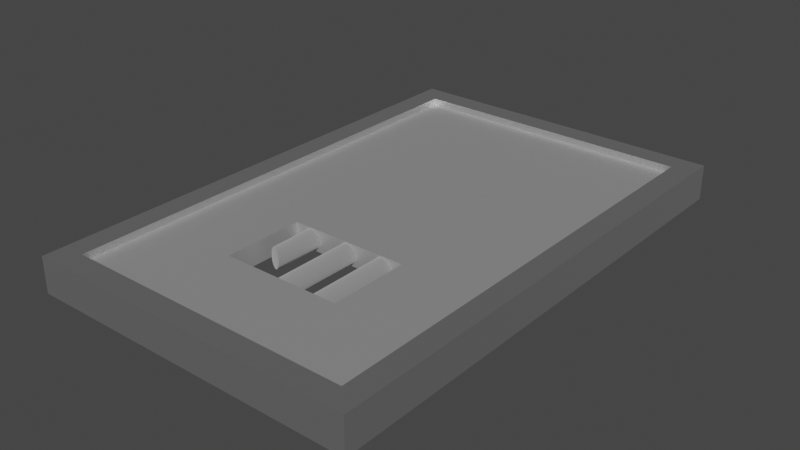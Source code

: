 # Source: Broken_Prison_Door.blend  (saved by Blender 4.1.24; exported with 4.5.12 LTS)
import bpy
from mathutils import Matrix  # noqa: F401  (used for matrix-valued properties, if any)

bpy.ops.wm.read_factory_settings(use_empty=True)
scene = bpy.context.scene
scene.name = 'Scene'

# ---- collections
col_collection = bpy.data.collections.new('Collection'); scene.collection.children.link(col_collection)

# ---- materials (node trees are filled in below, after node groups)
mat_material_001 = bpy.data.materials.new('Material.001')
mat_material_001.use_transparent_shadow = False
mat_material_002 = bpy.data.materials.new('Material.002')
mat_material_002.use_transparent_shadow = False
mat_material_003 = bpy.data.materials.new('Material.003')
mat_material_003.use_transparent_shadow = False

# ---- material node trees
mat_material_001.use_nodes = True; mat_material_001.node_tree.nodes.clear()
_N = mat_material_001.node_tree.nodes; _L = mat_material_001.node_tree.links
n0 = _N.new('ShaderNodeBsdfPrincipled'); n0.name = 'Principled BSDF'; n0.location = (10, 300)
n0.distribution = 'GGX'
n0.subsurface_method = 'RANDOM_WALK_SKIN'
n0.inputs[1].default_value = 1.0
n0.inputs[3].default_value = 1.45
n0.inputs[13].default_value = 0.2075
n0.inputs[27].default_value = (0.0, 0.0, 0.0, 1.0)
n0.inputs[28].default_value = 1.0
n1 = _N.new('ShaderNodeOutputMaterial'); n1.name = 'Material Output'; n1.location = (300, 300)
_L.new(n0.outputs[0], n1.inputs[0])
n1.is_active_output = True
mat_material_002.use_nodes = True; mat_material_002.node_tree.nodes.clear()
_N = mat_material_002.node_tree.nodes; _L = mat_material_002.node_tree.links
n0 = _N.new('ShaderNodeBsdfPrincipled'); n0.name = 'Principled BSDF'; n0.location = (10, 300)
n0.distribution = 'GGX'
n0.subsurface_method = 'RANDOM_WALK_SKIN'
n0.inputs[0].default_value = (0.6227, 0.6227, 0.6227, 1.0)
n0.inputs[1].default_value = 0.673
n0.inputs[3].default_value = 1.45
n0.inputs[13].default_value = 0.2484
n0.inputs[27].default_value = (0.0, 0.0, 0.0, 1.0)
n0.inputs[28].default_value = 1.0
n1 = _N.new('ShaderNodeOutputMaterial'); n1.name = 'Material Output'; n1.location = (300, 300)
_L.new(n0.outputs[0], n1.inputs[0])
n1.is_active_output = True
mat_material_003.use_nodes = True; mat_material_003.node_tree.nodes.clear()
_N = mat_material_003.node_tree.nodes; _L = mat_material_003.node_tree.links
n0 = _N.new('ShaderNodeBsdfPrincipled'); n0.name = 'Principled BSDF'; n0.location = (10, 300)
n0.distribution = 'GGX'
n0.subsurface_method = 'RANDOM_WALK_SKIN'
n0.inputs[1].default_value = 1.0
n0.inputs[2].default_value = 1.0
n0.inputs[3].default_value = 1.45
n0.inputs[27].default_value = (0.0, 0.0, 0.0, 1.0)
n0.inputs[28].default_value = 1.0
n1 = _N.new('ShaderNodeOutputMaterial'); n1.name = 'Material Output'; n1.location = (300, 300)
_L.new(n0.outputs[0], n1.inputs[0])
n1.is_active_output = True

# ---- world
world_world = bpy.data.worlds.new('World'); scene.world = world_world
world_world.use_nodes = True; world_world.node_tree.nodes.clear()
_N = world_world.node_tree.nodes; _L = world_world.node_tree.links
n0 = _N.new('ShaderNodeOutputWorld'); n0.name = 'World Output'; n0.location = (300, 300)
n1 = _N.new('ShaderNodeBackground'); n1.name = 'Background'; n1.location = (10, 300)
n1.inputs[0].default_value = (0.05088, 0.05088, 0.05088, 1.0)
_L.new(n1.outputs[0], n0.inputs[0])
n0.is_active_output = True
world_world.color = (0.05088, 0.05088, 0.05088)
world_world.use_sun_shadow = False
world_world.sun_shadow_jitter_overblur = 0.0

# ---- meshes
me_cube_001 = bpy.data.meshes.new('Cube.001')
me_cube_001.from_pydata([(-2.774, 2.088, -0.1583), (-2.774, -2.088, -0.1583), (-2.774, 2.088, 0.1583), (-2.774, -2.088, 0.1583), (-0.2035, 2.088, -0.1583), (-0.2035, -2.088, -0.1583), (-0.2035, 2.088, 0.1583), (-0.2035, -2.088, 0.1583), (-2.977, 2.291, -0.1583), (-2.977, -2.291, -0.1583), (-2.977, -2.291, 0.1583), (-2.977, 2.291, 0.1583), (0.0, 2.291, 0.1583), (0.0, -2.291, 0.1583), (0.0, -2.291, -0.1583), (0.0, 2.291, -0.1583), (-2.024, -0.6212, -0.09571), (-2.024, -1.338, -0.09571), (-2.024, -1.338, 0.09571), (-2.024, -0.6212, 0.09571), (-0.953, -0.6212, 0.09571), (-0.953, -1.338, 0.09571), (-0.953, -1.338, -0.09571), (-0.953, -0.6212, -0.09571), (-2.774, 2.088, -0.09571), (-2.774, -2.088, -0.09571), (-2.774, -2.088, 0.09571), (-2.774, 2.088, 0.09571), (-0.2035, 2.088, 0.09571), (-0.2035, -2.088, 0.09571), (-0.2035, -2.088, -0.09571), (-0.2035, 2.088, -0.09571), (-1.14, -0.5964, 0.08642), (-1.14, -1.386, 0.08642), (-1.123, -0.5964, 0.08476), (-1.123, -1.386, 0.08476), (-1.106, -0.5964, 0.07984), (-1.106, -1.386, 0.07984), (-1.092, -0.5964, 0.07186), (-1.092, -1.386, 0.07186), (-1.078, -0.5964, 0.06111), (-1.078, -1.386, 0.06111), (-1.068, -0.5964, 0.04801), (-1.068, -1.386, 0.04801), (-1.06, -0.5964, 0.03307), (-1.06, -1.386, 0.03307), (-1.055, -0.5964, 0.01686), (-1.055, -1.386, 0.01686), (-1.053, -0.5964, 4.768e-07), (-1.053, -1.386, 3.576e-07), (-1.055, -0.5964, -0.01686), (-1.055, -1.386, -0.01686), (-1.06, -0.5964, -0.03307), (-1.06, -1.386, -0.03307), (-1.068, -0.5964, -0.04801), (-1.068, -1.386, -0.04801), (-1.078, -0.5964, -0.06111), (-1.078, -1.386, -0.06111), (-1.092, -0.5964, -0.07186), (-1.092, -1.386, -0.07186), (-1.106, -0.5964, -0.07984), (-1.106, -1.386, -0.07984), (-1.123, -0.5964, -0.08476), (-1.123, -1.386, -0.08476), (-1.14, -0.5964, -0.08642), (-1.14, -1.386, -0.08642), (-1.156, -0.5964, -0.08476), (-1.156, -1.386, -0.08476), (-1.173, -0.5964, -0.07984), (-1.173, -1.386, -0.07984), (-1.188, -0.5964, -0.07186), (-1.188, -1.386, -0.07186), (-1.201, -0.5964, -0.06111), (-1.201, -1.386, -0.06111), (-1.211, -0.5964, -0.04801), (-1.211, -1.386, -0.04801), (-1.219, -0.5964, -0.03307), (-1.219, -1.386, -0.03307), (-1.224, -0.5964, -0.01686), (-1.224, -1.386, -0.01686), (-1.226, -0.5964, 4.768e-07), (-1.226, -1.386, 3.576e-07), (-1.224, -0.5964, 0.01686), (-1.224, -1.386, 0.01686), (-1.219, -0.5964, 0.03307), (-1.219, -1.386, 0.03307), (-1.211, -0.5964, 0.04801), (-1.211, -1.386, 0.04801), (-1.201, -0.5964, 0.06111), (-1.201, -1.386, 0.06111), (-1.188, -0.5964, 0.07186), (-1.188, -1.386, 0.07186), (-1.173, -0.5964, 0.07984), (-1.173, -1.386, 0.07984), (-1.156, -0.5964, 0.08476), (-1.156, -1.386, 0.08476), (-1.489, -0.5964, 0.08642), (-1.489, -1.386, 0.08642), (-1.472, -0.5964, 0.08476), (-1.472, -1.386, 0.08476), (-1.456, -0.5964, 0.07984), (-1.456, -1.386, 0.07984), (-1.441, -0.5964, 0.07186), (-1.441, -1.386, 0.07186), (-1.427, -0.5964, 0.06111), (-1.427, -1.386, 0.06111), (-1.417, -0.5964, 0.04801), (-1.417, -1.386, 0.04801), (-1.409, -0.5964, 0.03307), (-1.409, -1.386, 0.03307), (-1.404, -0.5964, 0.01686), (-1.404, -1.386, 0.01686), (-1.402, -0.5964, 4.768e-07), (-1.402, -1.386, 3.576e-07), (-1.404, -0.5964, -0.01686), (-1.404, -1.386, -0.01686), (-1.409, -0.5964, -0.03307), (-1.409, -1.386, -0.03307), (-1.417, -0.5964, -0.04801), (-1.417, -1.386, -0.04801), (-1.427, -0.5964, -0.06111), (-1.427, -1.386, -0.06111), (-1.441, -0.5964, -0.07186), (-1.441, -1.386, -0.07186), (-1.456, -0.5964, -0.07984), (-1.456, -1.386, -0.07984), (-1.472, -0.5964, -0.08476), (-1.472, -1.386, -0.08476), (-1.489, -0.5964, -0.08642), (-1.489, -1.386, -0.08642), (-1.505, -0.5964, -0.08476), (-1.505, -1.386, -0.08476), (-1.522, -0.5964, -0.07984), (-1.522, -1.386, -0.07984), (-1.537, -0.5964, -0.07186), (-1.537, -1.386, -0.07186), (-1.55, -0.5964, -0.06111), (-1.55, -1.386, -0.06111), (-1.56, -0.5964, -0.04801), (-1.56, -1.386, -0.04801), (-1.568, -0.5964, -0.03307), (-1.568, -1.386, -0.03307), (-1.573, -0.5964, -0.01686), (-1.573, -1.386, -0.01686), (-1.575, -0.5964, 4.768e-07), (-1.575, -1.386, 3.576e-07), (-1.573, -0.5964, 0.01686), (-1.573, -1.386, 0.01686), (-1.568, -0.5964, 0.03307), (-1.568, -1.386, 0.03307), (-1.56, -0.5964, 0.04801), (-1.56, -1.386, 0.04801), (-1.55, -0.5964, 0.06111), (-1.55, -1.386, 0.06111), (-1.537, -0.5964, 0.07186), (-1.537, -1.386, 0.07186), (-1.522, -0.5964, 0.07984), (-1.522, -1.386, 0.07984), (-1.505, -0.5964, 0.08476), (-1.505, -1.386, 0.08476), (-1.862, -0.5962, 0.08642), (-1.843, -1.029, 0.08441), (-1.845, -0.5962, 0.08476), (-1.829, -1.037, 0.07934), (-1.829, -0.5962, 0.07984), (-1.816, -1.044, 0.07122), (-1.814, -0.5962, 0.07186), (-1.805, -1.05, 0.06037), (-1.801, -0.5962, 0.06111), (-1.796, -1.056, 0.04719), (-1.79, -0.5962, 0.04801), (-1.789, -1.06, 0.0322), (-1.782, -0.5962, 0.03307), (-1.785, -1.063, 0.01598), (-1.777, -0.5962, 0.01686), (-1.785, -1.065, -0.0008634), (-1.775, -0.5962, 4.768e-07), (-1.787, -1.065, -0.01767), (-1.777, -0.5962, -0.01686), (-1.792, -1.064, -0.0338), (-1.782, -0.5962, -0.03307), (-1.799, -1.061, -0.04863), (-1.79, -0.5962, -0.04801), (-1.809, -1.057, -0.06159), (-1.801, -0.5962, -0.06111), (-1.822, -1.051, -0.07218), (-1.814, -0.5962, -0.07186), (-1.835, -1.045, -0.08), (-1.829, -0.5962, -0.07984), (-1.85, -1.038, -0.08475), (-1.845, -0.5962, -0.08476), (-1.865, -1.031, -0.08623), (-1.862, -0.5962, -0.08642), (-1.88, -1.023, -0.08441), (-1.879, -0.5962, -0.08476), (-1.894, -1.016, -0.07934), (-1.895, -0.5962, -0.07984), (-1.907, -1.008, -0.07122), (-1.91, -0.5962, -0.07186), (-1.919, -1.002, -0.06037), (-1.923, -0.5962, -0.06111), (-1.928, -0.9964, -0.04719), (-1.934, -0.5962, -0.04801), (-1.934, -0.9921, -0.0322), (-1.942, -0.5962, -0.03307), (-1.938, -0.989, -0.01598), (-1.947, -0.5962, -0.01686), (-1.939, -0.9873, 0.0008643), (-1.948, -0.5962, 4.768e-07), (-1.937, -0.9872, 0.01767), (-1.947, -0.5962, 0.01686), (-1.932, -0.9885, 0.0338), (-1.942, -0.5962, 0.03307), (-1.924, -0.9913, 0.04863), (-1.934, -0.5962, 0.04801), (-1.914, -0.9954, 0.06159), (-1.923, -0.5962, 0.06111), (-1.902, -1.001, 0.07218), (-1.91, -0.5962, 0.07186), (-1.888, -1.007, 0.08), (-1.895, -0.5962, 0.07984), (-1.874, -1.014, 0.08475), (-1.879, -0.5962, 0.08476), (-1.858, -1.021, 0.08623)], [], [(8, 9, 10, 11), (12, 13, 14, 15), (11, 12, 15, 8), (13, 10, 9, 14), (0, 1, 9, 8), (3, 2, 11, 10), (2, 6, 12, 11), (7, 3, 10, 13), (6, 7, 13, 12), (5, 4, 15, 14), (4, 0, 8, 15), (1, 5, 14, 9), (7, 6, 4, 5), (6, 2, 0, 4), (3, 7, 5, 1), (2, 3, 1, 0), (21, 20, 23, 22), (18, 21, 22, 17), (27, 28, 31, 24), (28, 29, 30, 31), (29, 26, 25, 30), (26, 27, 24, 25), (16, 17, 25, 24), (18, 19, 27, 26), (19, 20, 28, 27), (21, 18, 26, 29), (20, 21, 29, 28), (22, 23, 31, 30), (23, 16, 24, 31), (17, 22, 30, 25), (20, 19, 16, 23), (19, 18, 17, 16), (32, 33, 35, 34), (34, 35, 37, 36), (36, 37, 39, 38), (38, 39, 41, 40), (40, 41, 43, 42), (42, 43, 45, 44), (44, 45, 47, 46), (46, 47, 49, 48), (48, 49, 51, 50), (50, 51, 53, 52), (52, 53, 55, 54), (54, 55, 57, 56), (56, 57, 59, 58), (58, 59, 61, 60), (60, 61, 63, 62), (62, 63, 65, 64), (64, 65, 67, 66), (66, 67, 69, 68), (68, 69, 71, 70), (70, 71, 73, 72), (72, 73, 75, 74), (74, 75, 77, 76), (76, 77, 79, 78), (78, 79, 81, 80), (80, 81, 83, 82), (82, 83, 85, 84), (84, 85, 87, 86), (86, 87, 89, 88), (88, 89, 91, 90), (90, 91, 93, 92), (35, 33, 95, 93, 91, 89, 87, 85, 83, 81, 79, 77, 75, 73, 71, 69, 67, 65, 63, 61, 59, 57, 55, 53, 51, 49, 47, 45, 43, 41, 39, 37), (92, 93, 95, 94), (94, 95, 33, 32), (32, 34, 36, 38, 40, 42, 44, 46, 48, 50, 52, 54, 56, 58, 60, 62, 64, 66, 68, 70, 72, 74, 76, 78, 80, 82, 84, 86, 88, 90, 92, 94), (96, 97, 99, 98), (98, 99, 101, 100), (100, 101, 103, 102), (102, 103, 105, 104), (104, 105, 107, 106), (106, 107, 109, 108), (108, 109, 111, 110), (110, 111, 113, 112), (112, 113, 115, 114), (114, 115, 117, 116), (116, 117, 119, 118), (118, 119, 121, 120), (120, 121, 123, 122), (122, 123, 125, 124), (124, 125, 127, 126), (126, 127, 129, 128), (128, 129, 131, 130), (130, 131, 133, 132), (132, 133, 135, 134), (134, 135, 137, 136), (136, 137, 139, 138), (138, 139, 141, 140), (140, 141, 143, 142), (142, 143, 145, 144), (144, 145, 147, 146), (146, 147, 149, 148), (148, 149, 151, 150), (150, 151, 153, 152), (152, 153, 155, 154), (154, 155, 157, 156), (99, 97, 159, 157, 155, 153, 151, 149, 147, 145, 143, 141, 139, 137, 135, 133, 131, 129, 127, 125, 123, 121, 119, 117, 115, 113, 111, 109, 107, 105, 103, 101), (156, 157, 159, 158), (158, 159, 97, 96), (96, 98, 100, 102, 104, 106, 108, 110, 112, 114, 116, 118, 120, 122, 124, 126, 128, 130, 132, 134, 136, 138, 140, 142, 144, 146, 148, 150, 152, 154, 156, 158), (160, 161, 163, 162), (162, 163, 165, 164), (164, 165, 167, 166), (166, 167, 169, 168), (168, 169, 171, 170), (170, 171, 173, 172), (172, 173, 175, 174), (174, 175, 177, 176), (176, 177, 179, 178), (178, 179, 181, 180), (180, 181, 183, 182), (182, 183, 185, 184), (184, 185, 187, 186), (186, 187, 189, 188), (188, 189, 191, 190), (190, 191, 193, 192), (192, 193, 195, 194), (194, 195, 197, 196), (196, 197, 199, 198), (198, 199, 201, 200), (200, 201, 203, 202), (202, 203, 205, 204), (204, 205, 207, 206), (206, 207, 209, 208), (208, 209, 211, 210), (210, 211, 213, 212), (212, 213, 215, 214), (214, 215, 217, 216), (216, 217, 219, 218), (218, 219, 221, 220), (163, 161, 223, 221, 219, 217, 215, 213, 211, 209, 207, 205, 203, 201, 199, 197, 195, 193, 191, 189, 187, 185, 183, 181, 179, 177, 175, 173, 171, 169, 167, 165), (220, 221, 223, 222), (222, 223, 161, 160), (160, 162, 164, 166, 168, 170, 172, 174, 176, 178, 180, 182, 184, 186, 188, 190, 192, 194, 196, 198, 200, 202, 204, 206, 208, 210, 212, 214, 216, 218, 220, 222)])
me_cube_001.polygons.foreach_set('material_index', [0, 0, 0, 0, 0, 0, 0, 0, 0, 0, 0, 0, 0, 0, 0, 0, 1, 1, 1, 1, 1, 1, 1, 1, 1, 1, 1, 1, 1, 1, 1, 1, 2, 2, 2, 2, 2, 2, 2, 2, 2, 2, 2, 2, 2, 2, 2, 2, 2, 2, 2, 2, 2, 2, 2, 2, 2, 2, 2, 2, 2, 2, 2, 2, 2, 2, 2, 2, 2, 2, 2, 2, 2, 2, 2, 2, 2, 2, 2, 2, 2, 2, 2, 2, 2, 2, 2, 2, 2, 2, 2, 2, 2, 2, 2, 2, 2, 2, 2, 2, 2, 2, 2, 2, 2, 2, 2, 2, 2, 2, 2, 2, 2, 2, 2, 2, 2, 2, 2, 2, 2, 2, 2, 2, 2, 2, 2, 2, 2, 2, 2, 2, 2, 2])
_uv = me_cube_001.uv_layers.new(name='UVMap')
_uv.uv.foreach_set('vector', [1.148, 0.4655, 0.1484, 0.4655, 0.1484, 0.5345, 1.148, 0.5345, 1.148, 0.5345, 0.1484, 0.5345, 0.1484, 0.4655, 1.148, 0.4655, -0.001202, 0.5345, 0.6484, 0.5345, 0.6484, 0.4655, -0.001202, 0.4655, 0.6484, 0.5345, -0.001202, 0.5345, -0.001202, 0.4655, 0.6484, 0.4655, 0.0432, 0.9556, 0.0432, 0.0444, -0.001202, 0.0, -0.001202, 1.0, 0.0432, 0.0444, 0.0432, 0.9556, -0.001202, 1.0, -0.001202, 0.0, 0.0432, 0.9556, 0.604, 0.9556, 0.6484, 1.0, -0.001202, 1.0, 0.604, 0.0444, 0.0432, 0.0444, -0.001202, 0.0, 0.6484, 0.0, 0.604, 0.9556, 0.604, 0.0444, 0.6484, 0.0, 0.6484, 1.0, 0.604, 0.0444, 0.604, 0.9556, 0.6484, 1.0, 0.6484, 0.0, 0.604, 0.9556, 0.0432, 0.9556, -0.001202, 1.0, 0.6484, 1.0, 0.0432, 0.0444, 0.604, 0.0444, 0.6484, 0.0, -0.001202, 0.0, 0.1928, 0.5345, 1.104, 0.5345, 1.104, 0.4655, 0.1928, 0.4655, 0.604, 0.5345, 0.0432, 0.5345, 0.0432, 0.4655, 0.604, 0.4655, 0.0432, 0.5345, 0.604, 0.5345, 0.604, 0.4655, 0.0432, 0.4655, 1.104, 0.5345, 0.1928, 0.5345, 0.1928, 0.4655, 1.104, 0.4655, 0.3564, 0.5209, 0.5129, 0.5209, 0.5129, 0.4791, 0.3564, 0.4791, 0.2067, 0.5209, 0.4405, 0.5209, 0.4405, 0.4791, 0.2067, 0.4791, 0.0432, 0.5209, 0.604, 0.5209, 0.604, 0.4791, 0.0432, 0.4791, 1.104, 0.5209, 0.1928, 0.5209, 0.1928, 0.4791, 1.104, 0.4791, 0.604, 0.5209, 0.0432, 0.5209, 0.0432, 0.4791, 0.604, 0.4791, 0.1928, 0.5209, 1.104, 0.5209, 1.104, 0.4791, 0.1928, 0.4791, 0.2067, 0.3644, 0.2067, 0.2079, 0.0432, 0.0444, 0.0432, 0.9556, 0.2067, 0.2079, 0.2067, 0.3644, 0.0432, 0.9556, 0.0432, 0.0444, 0.2067, 0.3644, 0.4405, 0.3644, 0.604, 0.9556, 0.0432, 0.9556, 0.4405, 0.2079, 0.2067, 0.2079, 0.0432, 0.0444, 0.604, 0.0444, 0.4405, 0.3644, 0.4405, 0.2079, 0.604, 0.0444, 0.604, 0.9556, 0.4405, 0.2079, 0.4405, 0.3644, 0.604, 0.9556, 0.604, 0.0444, 0.4405, 0.3644, 0.2067, 0.3644, 0.0432, 0.9556, 0.604, 0.9556, 0.2067, 0.2079, 0.4405, 0.2079, 0.604, 0.0444, 0.0432, 0.0444, 0.4405, 0.5209, 0.2067, 0.5209, 0.2067, 0.4791, 0.4405, 0.4791, 0.5129, 0.5209, 0.3564, 0.5209, 0.3564, 0.4791, 0.5129, 0.4791, 1.0, 0.5, 1.0, 1.0, 0.9688, 1.0, 0.9688, 0.5, 0.9688, 0.5, 0.9688, 1.0, 0.9375, 1.0, 0.9375, 0.5, 0.9375, 0.5, 0.9375, 1.0, 0.9062, 1.0, 0.9062, 0.5, 0.9062, 0.5, 0.9062, 1.0, 0.875, 1.0, 0.875, 0.5, 0.875, 0.5, 0.875, 1.0, 0.8438, 1.0, 0.8438, 0.5, 0.8438, 0.5, 0.8438, 1.0, 0.8125, 1.0, 0.8125, 0.5, 0.8125, 0.5, 0.8125, 1.0, 0.7812, 1.0, 0.7812, 0.5, 0.7812, 0.5, 0.7812, 1.0, 0.75, 1.0, 0.75, 0.5, 0.75, 0.5, 0.75, 1.0, 0.7188, 1.0, 0.7188, 0.5, 0.7188, 0.5, 0.7188, 1.0, 0.6875, 1.0, 0.6875, 0.5, 0.6875, 0.5, 0.6875, 1.0, 0.6562, 1.0, 0.6562, 0.5, 0.6562, 0.5, 0.6562, 1.0, 0.625, 1.0, 0.625, 0.5, 0.625, 0.5, 0.625, 1.0, 0.5938, 1.0, 0.5938, 0.5, 0.5938, 0.5, 0.5938, 1.0, 0.5625, 1.0, 0.5625, 0.5, 0.5625, 0.5, 0.5625, 1.0, 0.5312, 1.0, 0.5312, 0.5, 0.5312, 0.5, 0.5312, 1.0, 0.5, 1.0, 0.5, 0.5, 0.5, 0.5, 0.5, 1.0, 0.4688, 1.0, 0.4688, 0.5, 0.4688, 0.5, 0.4688, 1.0, 0.4375, 1.0, 0.4375, 0.5, 0.4375, 0.5, 0.4375, 1.0, 0.4062, 1.0, 0.4062, 0.5, 0.4062, 0.5, 0.4062, 1.0, 0.375, 1.0, 0.375, 0.5, 0.375, 0.5, 0.375, 1.0, 0.3438, 1.0, 0.3438, 0.5, 0.3438, 0.5, 0.3438, 1.0, 0.3125, 1.0, 0.3125, 0.5, 0.3125, 0.5, 0.3125, 1.0, 0.2812, 1.0, 0.2812, 0.5, 0.2812, 0.5, 0.2812, 1.0, 0.25, 1.0, 0.25, 0.5, 0.25, 0.5, 0.25, 1.0, 0.2188, 1.0, 0.2188, 0.5, 0.2188, 0.5, 0.2188, 1.0, 0.1875, 1.0, 0.1875, 0.5, 0.1875, 0.5, 0.1875, 1.0, 0.1562, 1.0, 0.1562, 0.5, 0.1562, 0.5, 0.1562, 1.0, 0.125, 1.0, 0.125, 0.5, 0.125, 0.5, 0.125, 1.0, 0.09375, 1.0, 0.09375, 0.5, 0.09375, 0.5, 0.09375, 1.0, 0.0625, 1.0, 0.0625, 0.5, 0.2968, 0.4854, 0.25, 0.49, 0.2032, 0.4854, 0.1582, 0.4717, 0.1167, 0.4496, 0.08029, 0.4197, 0.05045, 0.3833, 0.02827, 0.3418, 0.01461, 0.2968, 0.01, 0.25, 0.01461, 0.2032, 0.02827, 0.1582, 0.05045, 0.1167, 0.08029, 0.08029, 0.1167, 0.05045, 0.1582, 0.02827, 0.2032, 0.01461, 0.25, 0.01, 0.2968, 0.01461, 0.3418, 0.02827, 0.3833, 0.05045, 0.4197, 0.08029, 0.4496, 0.1167, 0.4717, 0.1582, 0.4854, 0.2032, 0.49, 0.25, 0.4854, 0.2968, 0.4717, 0.3418, 0.4496, 0.3833, 0.4197, 0.4197, 0.3833, 0.4496, 0.3418, 0.4717, 0.0625, 0.5, 0.0625, 1.0, 0.03125, 1.0, 0.03125, 0.5, 0.03125, 0.5, 0.03125, 1.0, 0.0, 1.0, 0.0, 0.5, 0.75, 0.49, 0.7968, 0.4854, 0.8418, 0.4717, 0.8833, 0.4496, 0.9197, 0.4197, 0.9496, 0.3833, 0.9717, 0.3418, 0.9854, 0.2968, 0.99, 0.25, 0.9854, 0.2032, 0.9717, 0.1582, 0.9496, 0.1167, 0.9197, 0.08029, 0.8833, 0.05045, 0.8418, 0.02827, 0.7968, 0.01461, 0.75, 0.01, 0.7032, 0.01461, 0.6582, 0.02827, 0.6167, 0.05045, 0.5803, 0.08029, 0.5504, 0.1167, 0.5283, 0.1582, 0.5146, 0.2032, 0.51, 0.25, 0.5146, 0.2968, 0.5283, 0.3418, 0.5504, 0.3833, 0.5803, 0.4197, 0.6167, 0.4496, 0.6582, 0.4717, 0.7032, 0.4854, 1.0, 0.5, 1.0, 1.0, 0.9688, 1.0, 0.9688, 0.5, 0.9688, 0.5, 0.9688, 1.0, 0.9375, 1.0, 0.9375, 0.5, 0.9375, 0.5, 0.9375, 1.0, 0.9062, 1.0, 0.9062, 0.5, 0.9062, 0.5, 0.9062, 1.0, 0.875, 1.0, 0.875, 0.5, 0.875, 0.5, 0.875, 1.0, 0.8438, 1.0, 0.8438, 0.5, 0.8438, 0.5, 0.8438, 1.0, 0.8125, 1.0, 0.8125, 0.5, 0.8125, 0.5, 0.8125, 1.0, 0.7812, 1.0, 0.7812, 0.5, 0.7812, 0.5, 0.7812, 1.0, 0.75, 1.0, 0.75, 0.5, 0.75, 0.5, 0.75, 1.0, 0.7188, 1.0, 0.7188, 0.5, 0.7188, 0.5, 0.7188, 1.0, 0.6875, 1.0, 0.6875, 0.5, 0.6875, 0.5, 0.6875, 1.0, 0.6562, 1.0, 0.6562, 0.5, 0.6562, 0.5, 0.6562, 1.0, 0.625, 1.0, 0.625, 0.5, 0.625, 0.5, 0.625, 1.0, 0.5938, 1.0, 0.5938, 0.5, 0.5938, 0.5, 0.5938, 1.0, 0.5625, 1.0, 0.5625, 0.5, 0.5625, 0.5, 0.5625, 1.0, 0.5312, 1.0, 0.5312, 0.5, 0.5312, 0.5, 0.5312, 1.0, 0.5, 1.0, 0.5, 0.5, 0.5, 0.5, 0.5, 1.0, 0.4688, 1.0, 0.4688, 0.5, 0.4688, 0.5, 0.4688, 1.0, 0.4375, 1.0, 0.4375, 0.5, 0.4375, 0.5, 0.4375, 1.0, 0.4062, 1.0, 0.4062, 0.5, 0.4062, 0.5, 0.4062, 1.0, 0.375, 1.0, 0.375, 0.5, 0.375, 0.5, 0.375, 1.0, 0.3438, 1.0, 0.3438, 0.5, 0.3438, 0.5, 0.3438, 1.0, 0.3125, 1.0, 0.3125, 0.5, 0.3125, 0.5, 0.3125, 1.0, 0.2812, 1.0, 0.2812, 0.5, 0.2812, 0.5, 0.2812, 1.0, 0.25, 1.0, 0.25, 0.5, 0.25, 0.5, 0.25, 1.0, 0.2188, 1.0, 0.2188, 0.5, 0.2188, 0.5, 0.2188, 1.0, 0.1875, 1.0, 0.1875, 0.5, 0.1875, 0.5, 0.1875, 1.0, 0.1562, 1.0, 0.1562, 0.5, 0.1562, 0.5, 0.1562, 1.0, 0.125, 1.0, 0.125, 0.5, 0.125, 0.5, 0.125, 1.0, 0.09375, 1.0, 0.09375, 0.5, 0.09375, 0.5, 0.09375, 1.0, 0.0625, 1.0, 0.0625, 0.5, 0.2968, 0.4854, 0.25, 0.49, 0.2032, 0.4854, 0.1582, 0.4717, 0.1167, 0.4496, 0.08029, 0.4197, 0.05045, 0.3833, 0.02827, 0.3418, 0.01461, 0.2968, 0.01, 0.25, 0.01461, 0.2032, 0.02827, 0.1582, 0.05045, 0.1167, 0.08029, 0.08029, 0.1167, 0.05045, 0.1582, 0.02827, 0.2032, 0.01461, 0.25, 0.01, 0.2968, 0.01461, 0.3418, 0.02827, 0.3833, 0.05045, 0.4197, 0.08029, 0.4496, 0.1167, 0.4717, 0.1582, 0.4854, 0.2032, 0.49, 0.25, 0.4854, 0.2968, 0.4717, 0.3418, 0.4496, 0.3833, 0.4197, 0.4197, 0.3833, 0.4496, 0.3418, 0.4717, 0.0625, 0.5, 0.0625, 1.0, 0.03125, 1.0, 0.03125, 0.5, 0.03125, 0.5, 0.03125, 1.0, 0.0, 1.0, 0.0, 0.5, 0.75, 0.49, 0.7968, 0.4854, 0.8418, 0.4717, 0.8833, 0.4496, 0.9197, 0.4197, 0.9496, 0.3833, 0.9717, 0.3418, 0.9854, 0.2968, 0.99, 0.25, 0.9854, 0.2032, 0.9717, 0.1582, 0.9496, 0.1167, 0.9197, 0.08029, 0.8833, 0.05045, 0.8418, 0.02827, 0.7968, 0.01461, 0.75, 0.01, 0.7032, 0.01461, 0.6582, 0.02827, 0.6167, 0.05045, 0.5803, 0.08029, 0.5504, 0.1167, 0.5283, 0.1582, 0.5146, 0.2032, 0.51, 0.25, 0.5146, 0.2968, 0.5283, 0.3418, 0.5504, 0.3833, 0.5803, 0.4197, 0.6167, 0.4496, 0.6582, 0.4717, 0.7032, 0.4854, 1.0, 0.5, 1.0, 1.0, 0.9688, 1.0, 0.9688, 0.5, 0.9688, 0.5, 0.9688, 1.0, 0.9375, 1.0, 0.9375, 0.5, 0.9375, 0.5, 0.9375, 1.0, 0.9062, 1.0, 0.9062, 0.5, 0.9062, 0.5, 0.9062, 1.0, 0.875, 1.0, 0.875, 0.5, 0.875, 0.5, 0.875, 1.0, 0.8438, 1.0, 0.8438, 0.5, 0.8438, 0.5, 0.8438, 1.0, 0.8125, 1.0, 0.8125, 0.5, 0.8125, 0.5, 0.8125, 1.0, 0.7812, 1.0, 0.7812, 0.5, 0.7812, 0.5, 0.7812, 1.0, 0.75, 1.0, 0.75, 0.5, 0.75, 0.5, 0.75, 1.0, 0.7188, 1.0, 0.7188, 0.5, 0.7188, 0.5, 0.7188, 1.0, 0.6875, 1.0, 0.6875, 0.5, 0.6875, 0.5, 0.6875, 1.0, 0.6562, 1.0, 0.6562, 0.5, 0.6562, 0.5, 0.6562, 1.0, 0.625, 1.0, 0.625, 0.5, 0.625, 0.5, 0.625, 1.0, 0.5938, 1.0, 0.5938, 0.5, 0.5938, 0.5, 0.5938, 1.0, 0.5625, 1.0, 0.5625, 0.5, 0.5625, 0.5, 0.5625, 1.0, 0.5312, 1.0, 0.5312, 0.5, 0.5312, 0.5, 0.5312, 1.0, 0.5, 1.0, 0.5, 0.5, 0.5, 0.5, 0.5, 1.0, 0.4688, 1.0, 0.4688, 0.5, 0.4688, 0.5, 0.4688, 1.0, 0.4375, 1.0, 0.4375, 0.5, 0.4375, 0.5, 0.4375, 1.0, 0.4062, 1.0, 0.4062, 0.5, 0.4062, 0.5, 0.4062, 1.0, 0.375, 1.0, 0.375, 0.5, 0.375, 0.5, 0.375, 1.0, 0.3438, 1.0, 0.3438, 0.5, 0.3438, 0.5, 0.3438, 1.0, 0.3125, 1.0, 0.3125, 0.5, 0.3125, 0.5, 0.3125, 1.0, 0.2812, 1.0, 0.2812, 0.5, 0.2812, 0.5, 0.2812, 1.0, 0.25, 1.0, 0.25, 0.5, 0.25, 0.5, 0.25, 1.0, 0.2188, 1.0, 0.2188, 0.5, 0.2188, 0.5, 0.2188, 1.0, 0.1875, 1.0, 0.1875, 0.5, 0.1875, 0.5, 0.1875, 1.0, 0.1562, 1.0, 0.1562, 0.5, 0.1562, 0.5, 0.1562, 1.0, 0.125, 1.0, 0.125, 0.5, 0.125, 0.5, 0.125, 1.0, 0.09375, 1.0, 0.09375, 0.5, 0.09375, 0.5, 0.09375, 1.0, 0.0625, 1.0, 0.0625, 0.5, 0.2968, 0.4854, 0.25, 0.49, 0.2032, 0.4854, 0.1582, 0.4717, 0.1167, 0.4496, 0.08029, 0.4197, 0.05045, 0.3833, 0.02827, 0.3418, 0.01461, 0.2968, 0.01, 0.25, 0.01461, 0.2032, 0.02827, 0.1582, 0.05045, 0.1167, 0.08029, 0.08029, 0.1167, 0.05045, 0.1582, 0.02827, 0.2032, 0.01461, 0.25, 0.01, 0.2968, 0.01461, 0.3418, 0.02827, 0.3833, 0.05045, 0.4197, 0.08029, 0.4496, 0.1167, 0.4717, 0.1582, 0.4854, 0.2032, 0.49, 0.25, 0.4854, 0.2968, 0.4717, 0.3418, 0.4496, 0.3833, 0.4197, 0.4197, 0.3833, 0.4496, 0.3418, 0.4717, 0.0625, 0.5, 0.0625, 1.0, 0.03125, 1.0, 0.03125, 0.5, 0.03125, 0.5, 0.03125, 1.0, 0.0, 1.0, 0.0, 0.5, 0.75, 0.49, 0.7968, 0.4854, 0.8418, 0.4717, 0.8833, 0.4496, 0.9197, 0.4197, 0.9496, 0.3833, 0.9717, 0.3418, 0.9854, 0.2968, 0.99, 0.25, 0.9854, 0.2032, 0.9717, 0.1582, 0.9496, 0.1167, 0.9197, 0.08029, 0.8833, 0.05045, 0.8418, 0.02827, 0.7968, 0.01461, 0.75, 0.01, 0.7032, 0.01461, 0.6582, 0.02827, 0.6167, 0.05045, 0.5803, 0.08029, 0.5504, 0.1167, 0.5283, 0.1582, 0.5146, 0.2032, 0.51, 0.25, 0.5146, 0.2968, 0.5283, 0.3418, 0.5504, 0.3833, 0.5803, 0.4197, 0.6167, 0.4496, 0.6582, 0.4717, 0.7032, 0.4854])
me_cube_001.materials.append(mat_material_001)
me_cube_001.materials.append(mat_material_002)
me_cube_001.materials.append(mat_material_003)
me_cube_001.update()

# ---- objects
ob_cube = bpy.data.objects.new('Cube', me_cube_001)

# ---- transforms, parenting, visibility, modifiers, constraints
ob_cube.location = (8.838, 0.0, 4.767)

# ---- collection membership
col_collection.objects.link(ob_cube)

# ---- scene / render settings (as saved in the file)
scene.frame_start = 1; scene.frame_end = 250; scene.frame_set(1)
scene.render.engine = 'BLENDER_EEVEE_NEXT'
scene.cycles.sampling_pattern = 'TABULATED_SOBOL'
scene.eevee.ray_tracing_options.trace_max_roughness = 0.0
scene.view_settings.view_transform = 'Filmic'
bpy.context.view_layer.update()

# ---- added for rendering (the .blend has no active camera and no usable light): camera, sun
cam_auto = bpy.data.cameras.new('AutoCamera')
cam_auto.lens = 50.0
cam_auto.sensor_width = 36.0
cam_auto.clip_end = 1000.0
ob_auto_camera = bpy.data.objects.new('AutoCamera', cam_auto)
scene.collection.objects.link(ob_auto_camera)
ob_auto_camera.location = (12.4147, -6.07771, 8.81854)
ob_auto_camera.rotation_euler = (1.09748, -7.21219e-08, 0.694738)
scene.camera = ob_auto_camera
light_auto_sun = bpy.data.lights.new('AutoSun', 'SUN')
light_auto_sun.energy = 3.0
light_auto_sun.angle = 0.0523599
ob_auto_sun = bpy.data.objects.new('AutoSun', light_auto_sun)
scene.collection.objects.link(ob_auto_sun)
ob_auto_sun.rotation_euler = (0.872665, 0.174533, 0.523599)
bpy.context.view_layer.update()
